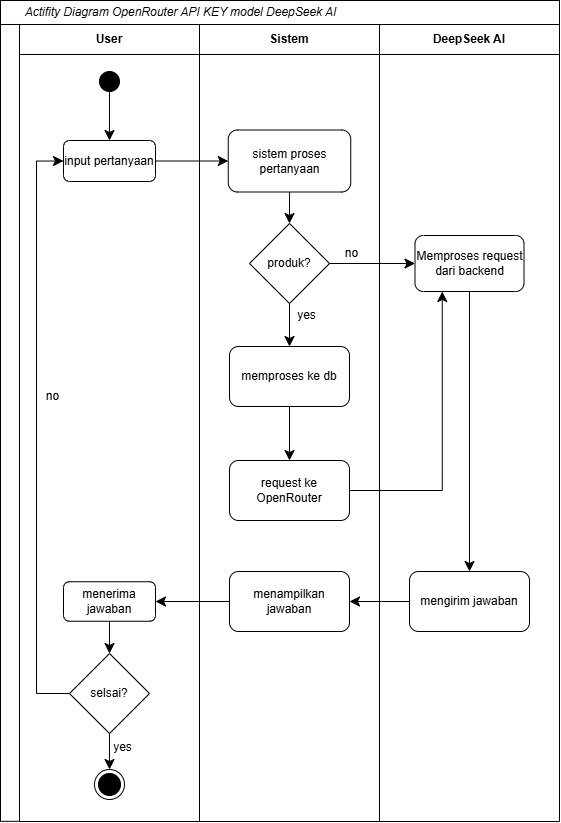

The diagram above was exported from draw.io. Its source (the exported page's mxGraphModel, read from the mxfile embedded in the PNG):
<mxGraphModel dx="749" dy="569" grid="0" gridSize="10" guides="1" tooltips="1" connect="1" arrows="1" fold="1" page="0" pageScale="1" pageWidth="850" pageHeight="1100" math="0" shadow="0">
  <root>
    <mxCell id="0" />
    <mxCell id="1" parent="0" />
    <mxCell id="tKYbksyuceg4ttBbIkRA-62" value="" style="edgeStyle=none;curved=1;rounded=0;orthogonalLoop=1;jettySize=auto;html=1;fontSize=12;startSize=8;endSize=8;" edge="1" parent="1" source="tKYbksyuceg4ttBbIkRA-56" target="tKYbksyuceg4ttBbIkRA-59">
      <mxGeometry relative="1" as="geometry" />
    </mxCell>
    <mxCell id="tKYbksyuceg4ttBbIkRA-56" value="User&lt;span style=&quot;color: rgba(0, 0, 0, 0); font-family: monospace; font-size: 0px; font-weight: 400; text-align: start; text-wrap-mode: nowrap;&quot;&gt;%3CmxGraphModel%3E%3Croot%3E%3CmxCell%20id%3D%220%22%2F%3E%3CmxCell%20id%3D%221%22%20parent%3D%220%22%2F%3E%3CmxCell%20id%3D%222%22%20value%3D%22%22%20style%3D%22endArrow%3Dnone%3Bhtml%3D1%3Brounded%3D0%3BfontSize%3D12%3BstartSize%3D8%3BendSize%3D8%3Bcurved%3D1%3B%22%20edge%3D%221%22%20parent%3D%221%22%3E%3CmxGeometry%20width%3D%2250%22%20height%3D%2250%22%20relative%3D%221%22%20as%3D%22geometry%22%3E%3CmxPoint%20x%3D%22184%22%20y%3D%22-98%22%20as%3D%22sourcePoint%22%2F%3E%3CmxPoint%20x%3D%22184%22%20y%3D%22416%22%20as%3D%22targetPoint%22%2F%3E%3C%2FmxGeometry%3E%3C%2FmxCell%3E%3C%2Froot%3E%3C%2FmxGraphModel%3E&lt;/span&gt;" style="swimlane;fontStyle=1;align=center;horizontal=1;startSize=30;collapsible=0;html=1;whiteSpace=wrap;" vertex="1" parent="1">
      <mxGeometry x="111" y="461" width="180" height="797" as="geometry" />
    </mxCell>
    <mxCell id="tKYbksyuceg4ttBbIkRA-2" value="" style="ellipse;fillColor=strokeColor;html=1;" vertex="1" parent="tKYbksyuceg4ttBbIkRA-56">
      <mxGeometry x="80" y="47" width="20" height="20" as="geometry" />
    </mxCell>
    <mxCell id="tKYbksyuceg4ttBbIkRA-29" value="" style="endArrow=classic;html=1;rounded=0;fontSize=12;startSize=8;endSize=8;curved=1;exitX=0.5;exitY=1;exitDx=0;exitDy=0;entryX=0.5;entryY=0;entryDx=0;entryDy=0;" edge="1" parent="tKYbksyuceg4ttBbIkRA-56" source="tKYbksyuceg4ttBbIkRA-2" target="tKYbksyuceg4ttBbIkRA-88">
      <mxGeometry width="50" height="50" relative="1" as="geometry">
        <mxPoint x="80" y="57" as="sourcePoint" />
        <mxPoint x="90" y="92" as="targetPoint" />
      </mxGeometry>
    </mxCell>
    <mxCell id="tKYbksyuceg4ttBbIkRA-88" value="input pertanyaan" style="whiteSpace=wrap;html=1;rounded=1;" vertex="1" parent="tKYbksyuceg4ttBbIkRA-56">
      <mxGeometry x="44" y="116" width="92" height="41" as="geometry" />
    </mxCell>
    <mxCell id="tKYbksyuceg4ttBbIkRA-50" value="menerima jawaban" style="whiteSpace=wrap;html=1;rounded=1;" vertex="1" parent="tKYbksyuceg4ttBbIkRA-56">
      <mxGeometry x="44" y="557.25" width="92" height="39.5" as="geometry" />
    </mxCell>
    <mxCell id="tKYbksyuceg4ttBbIkRA-54" value="" style="ellipse;html=1;shape=endState;fillColor=strokeColor;" vertex="1" parent="tKYbksyuceg4ttBbIkRA-56">
      <mxGeometry x="75" y="745" width="30" height="30" as="geometry" />
    </mxCell>
    <mxCell id="tKYbksyuceg4ttBbIkRA-114" value="selsai?" style="rhombus;whiteSpace=wrap;html=1;" vertex="1" parent="tKYbksyuceg4ttBbIkRA-56">
      <mxGeometry x="50" y="629" width="80" height="80" as="geometry" />
    </mxCell>
    <mxCell id="tKYbksyuceg4ttBbIkRA-115" value="" style="endArrow=classic;html=1;rounded=0;fontSize=12;startSize=8;endSize=8;curved=1;exitX=0.5;exitY=1;exitDx=0;exitDy=0;entryX=0.5;entryY=0;entryDx=0;entryDy=0;" edge="1" parent="tKYbksyuceg4ttBbIkRA-56" source="tKYbksyuceg4ttBbIkRA-50" target="tKYbksyuceg4ttBbIkRA-114">
      <mxGeometry width="50" height="50" relative="1" as="geometry">
        <mxPoint x="162" y="463" as="sourcePoint" />
        <mxPoint x="212" y="413" as="targetPoint" />
      </mxGeometry>
    </mxCell>
    <mxCell id="tKYbksyuceg4ttBbIkRA-116" value="" style="endArrow=classic;html=1;rounded=0;fontSize=12;startSize=8;endSize=8;curved=1;exitX=0.5;exitY=1;exitDx=0;exitDy=0;entryX=0.5;entryY=0;entryDx=0;entryDy=0;" edge="1" parent="tKYbksyuceg4ttBbIkRA-56" source="tKYbksyuceg4ttBbIkRA-114" target="tKYbksyuceg4ttBbIkRA-54">
      <mxGeometry width="50" height="50" relative="1" as="geometry">
        <mxPoint x="140" y="603" as="sourcePoint" />
        <mxPoint x="140" y="635" as="targetPoint" />
      </mxGeometry>
    </mxCell>
    <mxCell id="tKYbksyuceg4ttBbIkRA-117" value="no" style="text;html=1;align=center;verticalAlign=middle;whiteSpace=wrap;rounded=0;" vertex="1" parent="tKYbksyuceg4ttBbIkRA-56">
      <mxGeometry x="17" y="364" width="33" height="16" as="geometry" />
    </mxCell>
    <mxCell id="tKYbksyuceg4ttBbIkRA-118" value="yes" style="text;html=1;align=center;verticalAlign=middle;whiteSpace=wrap;rounded=0;" vertex="1" parent="tKYbksyuceg4ttBbIkRA-56">
      <mxGeometry x="87" y="715" width="33" height="16" as="geometry" />
    </mxCell>
    <mxCell id="tKYbksyuceg4ttBbIkRA-119" value="" style="edgeStyle=segmentEdgeStyle;endArrow=classic;html=1;curved=0;rounded=0;endSize=8;startSize=8;fontSize=12;exitX=0;exitY=0.5;exitDx=0;exitDy=0;entryX=0;entryY=0.5;entryDx=0;entryDy=0;" edge="1" parent="tKYbksyuceg4ttBbIkRA-56" source="tKYbksyuceg4ttBbIkRA-114" target="tKYbksyuceg4ttBbIkRA-88">
      <mxGeometry width="50" height="50" relative="1" as="geometry">
        <mxPoint x="162" y="463" as="sourcePoint" />
        <mxPoint x="212" y="413" as="targetPoint" />
        <Array as="points">
          <mxPoint x="17" y="669" />
          <mxPoint x="17" y="137" />
        </Array>
      </mxGeometry>
    </mxCell>
    <mxCell id="tKYbksyuceg4ttBbIkRA-66" value="" style="edgeStyle=none;curved=1;rounded=0;orthogonalLoop=1;jettySize=auto;html=1;fontSize=12;startSize=8;endSize=8;" edge="1" parent="1" source="tKYbksyuceg4ttBbIkRA-59" target="tKYbksyuceg4ttBbIkRA-63">
      <mxGeometry relative="1" as="geometry" />
    </mxCell>
    <mxCell id="tKYbksyuceg4ttBbIkRA-59" value="Sistem" style="swimlane;fontStyle=1;align=center;horizontal=1;startSize=30;collapsible=0;html=1;whiteSpace=wrap;" vertex="1" parent="1">
      <mxGeometry x="291" y="461" width="180" height="797" as="geometry" />
    </mxCell>
    <mxCell id="tKYbksyuceg4ttBbIkRA-102" value="" style="edgeStyle=none;curved=1;rounded=0;orthogonalLoop=1;jettySize=auto;html=1;fontSize=12;startSize=8;endSize=8;" edge="1" parent="tKYbksyuceg4ttBbIkRA-59" source="tKYbksyuceg4ttBbIkRA-90" target="tKYbksyuceg4ttBbIkRA-101">
      <mxGeometry relative="1" as="geometry" />
    </mxCell>
    <mxCell id="tKYbksyuceg4ttBbIkRA-90" value="sistem proses pertanyaan" style="whiteSpace=wrap;html=1;rounded=1;" vertex="1" parent="tKYbksyuceg4ttBbIkRA-59">
      <mxGeometry x="28.75" y="105.5" width="122.5" height="62" as="geometry" />
    </mxCell>
    <mxCell id="tKYbksyuceg4ttBbIkRA-98" value="menampilkan jawaban" style="whiteSpace=wrap;html=1;rounded=1;" vertex="1" parent="tKYbksyuceg4ttBbIkRA-59">
      <mxGeometry x="30" y="547" width="120" height="60" as="geometry" />
    </mxCell>
    <mxCell id="tKYbksyuceg4ttBbIkRA-106" value="" style="edgeStyle=none;curved=1;rounded=0;orthogonalLoop=1;jettySize=auto;html=1;fontSize=12;startSize=8;endSize=8;" edge="1" parent="tKYbksyuceg4ttBbIkRA-59" source="tKYbksyuceg4ttBbIkRA-101" target="tKYbksyuceg4ttBbIkRA-105">
      <mxGeometry relative="1" as="geometry" />
    </mxCell>
    <mxCell id="tKYbksyuceg4ttBbIkRA-101" value="produk?" style="rhombus;whiteSpace=wrap;html=1;" vertex="1" parent="tKYbksyuceg4ttBbIkRA-59">
      <mxGeometry x="50" y="199" width="80" height="80" as="geometry" />
    </mxCell>
    <mxCell id="tKYbksyuceg4ttBbIkRA-113" value="" style="edgeStyle=none;curved=1;rounded=0;orthogonalLoop=1;jettySize=auto;html=1;fontSize=12;startSize=8;endSize=8;entryX=0.5;entryY=0;entryDx=0;entryDy=0;" edge="1" parent="tKYbksyuceg4ttBbIkRA-59" source="tKYbksyuceg4ttBbIkRA-105" target="tKYbksyuceg4ttBbIkRA-111">
      <mxGeometry relative="1" as="geometry" />
    </mxCell>
    <mxCell id="tKYbksyuceg4ttBbIkRA-105" value="memproses ke db" style="rounded=1;whiteSpace=wrap;html=1;" vertex="1" parent="tKYbksyuceg4ttBbIkRA-59">
      <mxGeometry x="30" y="322" width="120" height="60" as="geometry" />
    </mxCell>
    <mxCell id="tKYbksyuceg4ttBbIkRA-107" value="no" style="text;html=1;align=center;verticalAlign=middle;whiteSpace=wrap;rounded=0;" vertex="1" parent="tKYbksyuceg4ttBbIkRA-59">
      <mxGeometry x="136" y="221" width="33" height="16" as="geometry" />
    </mxCell>
    <mxCell id="tKYbksyuceg4ttBbIkRA-108" value="yes" style="text;html=1;align=center;verticalAlign=middle;whiteSpace=wrap;rounded=0;" vertex="1" parent="tKYbksyuceg4ttBbIkRA-59">
      <mxGeometry x="91" y="283" width="33" height="16" as="geometry" />
    </mxCell>
    <mxCell id="tKYbksyuceg4ttBbIkRA-111" value="request ke OpenRouter" style="rounded=1;whiteSpace=wrap;html=1;" vertex="1" parent="tKYbksyuceg4ttBbIkRA-59">
      <mxGeometry x="30" y="436" width="120" height="60" as="geometry" />
    </mxCell>
    <mxCell id="tKYbksyuceg4ttBbIkRA-63" value="DeepSeek AI" style="swimlane;fontStyle=1;align=center;horizontal=1;startSize=30;collapsible=0;html=1;whiteSpace=wrap;" vertex="1" parent="1">
      <mxGeometry x="471" y="461" width="180" height="797" as="geometry" />
    </mxCell>
    <mxCell id="tKYbksyuceg4ttBbIkRA-94" value="Memproses request dari backend" style="whiteSpace=wrap;html=1;rounded=1;" vertex="1" parent="tKYbksyuceg4ttBbIkRA-63">
      <mxGeometry x="35.5" y="211" width="109" height="56" as="geometry" />
    </mxCell>
    <mxCell id="tKYbksyuceg4ttBbIkRA-96" value="mengirim jawaban" style="whiteSpace=wrap;html=1;rounded=1;" vertex="1" parent="tKYbksyuceg4ttBbIkRA-63">
      <mxGeometry x="30" y="547" width="120" height="60" as="geometry" />
    </mxCell>
    <mxCell id="tKYbksyuceg4ttBbIkRA-97" value="" style="edgeStyle=none;curved=1;rounded=0;orthogonalLoop=1;jettySize=auto;html=1;fontSize=12;startSize=8;endSize=8;" edge="1" parent="tKYbksyuceg4ttBbIkRA-63" source="tKYbksyuceg4ttBbIkRA-94" target="tKYbksyuceg4ttBbIkRA-96">
      <mxGeometry relative="1" as="geometry" />
    </mxCell>
    <mxCell id="tKYbksyuceg4ttBbIkRA-70" value="" style="rounded=0;whiteSpace=wrap;html=1;" vertex="1" parent="1">
      <mxGeometry x="92" y="437" width="559" height="24" as="geometry" />
    </mxCell>
    <mxCell id="tKYbksyuceg4ttBbIkRA-72" value="&lt;i&gt;Actifity Diagram OpenRouter API KEY model DeepSeek AI&lt;/i&gt;" style="text;html=1;align=center;verticalAlign=middle;whiteSpace=wrap;rounded=0;" vertex="1" parent="1">
      <mxGeometry x="111" y="443.5" width="323" height="11" as="geometry" />
    </mxCell>
    <mxCell id="tKYbksyuceg4ttBbIkRA-73" value="" style="rounded=0;whiteSpace=wrap;html=1;rotation=90;" vertex="1" parent="1">
      <mxGeometry x="-296.92" y="849.91" width="796.83" height="19" as="geometry" />
    </mxCell>
    <mxCell id="tKYbksyuceg4ttBbIkRA-91" value="" style="edgeStyle=none;curved=1;rounded=0;orthogonalLoop=1;jettySize=auto;html=1;fontSize=12;startSize=8;endSize=8;" edge="1" parent="1" source="tKYbksyuceg4ttBbIkRA-88" target="tKYbksyuceg4ttBbIkRA-90">
      <mxGeometry relative="1" as="geometry" />
    </mxCell>
    <mxCell id="tKYbksyuceg4ttBbIkRA-99" value="" style="edgeStyle=none;curved=1;rounded=0;orthogonalLoop=1;jettySize=auto;html=1;fontSize=12;startSize=8;endSize=8;" edge="1" parent="1" source="tKYbksyuceg4ttBbIkRA-96" target="tKYbksyuceg4ttBbIkRA-98">
      <mxGeometry relative="1" as="geometry" />
    </mxCell>
    <mxCell id="tKYbksyuceg4ttBbIkRA-100" value="" style="edgeStyle=none;curved=1;rounded=0;orthogonalLoop=1;jettySize=auto;html=1;fontSize=12;startSize=8;endSize=8;" edge="1" parent="1" source="tKYbksyuceg4ttBbIkRA-98" target="tKYbksyuceg4ttBbIkRA-50">
      <mxGeometry relative="1" as="geometry" />
    </mxCell>
    <mxCell id="tKYbksyuceg4ttBbIkRA-104" value="" style="edgeStyle=none;curved=1;rounded=0;orthogonalLoop=1;jettySize=auto;html=1;fontSize=12;startSize=8;endSize=8;entryX=0;entryY=0.5;entryDx=0;entryDy=0;" edge="1" parent="1" source="tKYbksyuceg4ttBbIkRA-101" target="tKYbksyuceg4ttBbIkRA-94">
      <mxGeometry relative="1" as="geometry">
        <mxPoint x="521" y="700" as="targetPoint" />
      </mxGeometry>
    </mxCell>
    <mxCell id="tKYbksyuceg4ttBbIkRA-112" value="" style="edgeStyle=segmentEdgeStyle;endArrow=classic;html=1;curved=0;rounded=0;endSize=8;startSize=8;fontSize=12;entryX=0.25;entryY=1;entryDx=0;entryDy=0;exitX=1;exitY=0.5;exitDx=0;exitDy=0;" edge="1" parent="1" source="tKYbksyuceg4ttBbIkRA-111" target="tKYbksyuceg4ttBbIkRA-94">
      <mxGeometry width="50" height="50" relative="1" as="geometry">
        <mxPoint x="388" y="1025" as="sourcePoint" />
        <mxPoint x="438" y="975" as="targetPoint" />
      </mxGeometry>
    </mxCell>
  </root>
</mxGraphModel>